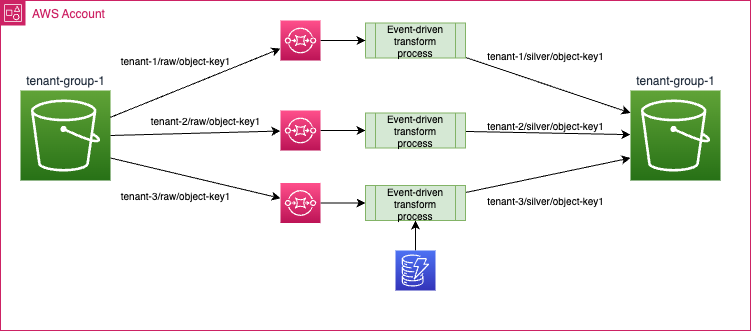

The diagram above was exported from draw.io. Its source (the exported page's mxGraphModel, read from the mxfile embedded in the PNG):
<mxGraphModel dx="545" dy="326" grid="1" gridSize="10" guides="1" tooltips="1" connect="1" arrows="1" fold="1" page="1" pageScale="1" pageWidth="850" pageHeight="1100" math="0" shadow="0">
  <root>
    <mxCell id="0" />
    <mxCell id="1" parent="0" />
    <mxCell id="3" value="AWS Account" style="points=[[0,0],[0.25,0],[0.5,0],[0.75,0],[1,0],[1,0.25],[1,0.5],[1,0.75],[1,1],[0.75,1],[0.5,1],[0.25,1],[0,1],[0,0.75],[0,0.5],[0,0.25]];outlineConnect=0;gradientColor=none;html=1;whiteSpace=wrap;fontSize=12;fontStyle=0;container=1;pointerEvents=0;collapsible=0;recursiveResize=0;shape=mxgraph.aws4.group;grIcon=mxgraph.aws4.group_account;strokeColor=#CD2264;fillColor=none;verticalAlign=top;align=left;spacingLeft=30;fontColor=#CD2264;dashed=0;" parent="1" vertex="1">
      <mxGeometry y="50" width="750" height="330" as="geometry" />
    </mxCell>
    <mxCell id="2" value="tenant-group-1" style="sketch=0;points=[[0,0,0],[0.25,0,0],[0.5,0,0],[0.75,0,0],[1,0,0],[0,1,0],[0.25,1,0],[0.5,1,0],[0.75,1,0],[1,1,0],[0,0.25,0],[0,0.5,0],[0,0.75,0],[1,0.25,0],[1,0.5,0],[1,0.75,0]];outlineConnect=0;fontColor=#232F3E;gradientColor=#60A337;gradientDirection=north;fillColor=#277116;strokeColor=#ffffff;dashed=0;verticalLabelPosition=top;verticalAlign=bottom;align=center;html=1;fontSize=12;fontStyle=0;aspect=fixed;shape=mxgraph.aws4.resourceIcon;resIcon=mxgraph.aws4.s3;labelPosition=center;" parent="3" vertex="1">
      <mxGeometry x="20" y="90" width="90" height="90" as="geometry" />
    </mxCell>
    <mxCell id="18" style="edgeStyle=none;html=1;fontSize=10;exitX=1;exitY=0.75;exitDx=0;exitDy=0;exitPerimeter=0;" parent="3" source="2" target="17" edge="1">
      <mxGeometry relative="1" as="geometry">
        <mxPoint x="90" y="161.81818181818176" as="sourcePoint" />
      </mxGeometry>
    </mxCell>
    <mxCell id="15" value="tenant-1/raw/object-key1" style="text;html=1;align=center;verticalAlign=middle;resizable=0;points=[];autosize=1;strokeColor=none;fillColor=none;fontSize=10;" parent="3" vertex="1">
      <mxGeometry x="110" y="45" width="130" height="30" as="geometry" />
    </mxCell>
    <mxCell id="25" style="edgeStyle=none;html=1;entryX=0;entryY=0.5;entryDx=0;entryDy=0;" parent="3" source="8" target="22" edge="1">
      <mxGeometry relative="1" as="geometry" />
    </mxCell>
    <mxCell id="8" value="" style="sketch=0;points=[[0,0,0],[0.25,0,0],[0.5,0,0],[0.75,0,0],[1,0,0],[0,1,0],[0.25,1,0],[0.5,1,0],[0.75,1,0],[1,1,0],[0,0.25,0],[0,0.5,0],[0,0.75,0],[1,0.25,0],[1,0.5,0],[1,0.75,0]];outlineConnect=0;fontColor=#232F3E;gradientColor=#FF4F8B;gradientDirection=north;fillColor=#BC1356;strokeColor=#ffffff;dashed=0;verticalLabelPosition=bottom;verticalAlign=top;align=center;html=1;fontSize=12;fontStyle=0;aspect=fixed;shape=mxgraph.aws4.resourceIcon;resIcon=mxgraph.aws4.sqs;" parent="3" vertex="1">
      <mxGeometry x="280" y="110" width="40" height="40" as="geometry" />
    </mxCell>
    <mxCell id="13" style="edgeStyle=none;html=1;exitX=1;exitY=0.5;exitDx=0;exitDy=0;exitPerimeter=0;" parent="3" source="2" target="8" edge="1">
      <mxGeometry relative="1" as="geometry">
        <mxPoint x="90" y="157.27272727272725" as="sourcePoint" />
      </mxGeometry>
    </mxCell>
    <mxCell id="24" style="edgeStyle=none;html=1;entryX=0;entryY=0.5;entryDx=0;entryDy=0;" parent="3" source="17" target="23" edge="1">
      <mxGeometry relative="1" as="geometry" />
    </mxCell>
    <mxCell id="17" value="" style="sketch=0;points=[[0,0,0],[0.25,0,0],[0.5,0,0],[0.75,0,0],[1,0,0],[0,1,0],[0.25,1,0],[0.5,1,0],[0.75,1,0],[1,1,0],[0,0.25,0],[0,0.5,0],[0,0.75,0],[1,0.25,0],[1,0.5,0],[1,0.75,0]];outlineConnect=0;fontColor=#232F3E;gradientColor=#FF4F8B;gradientDirection=north;fillColor=#BC1356;strokeColor=#ffffff;dashed=0;verticalLabelPosition=bottom;verticalAlign=top;align=center;html=1;fontSize=12;fontStyle=0;aspect=fixed;shape=mxgraph.aws4.resourceIcon;resIcon=mxgraph.aws4.sqs;" parent="3" vertex="1">
      <mxGeometry x="280" y="182.5" width="40" height="40" as="geometry" />
    </mxCell>
    <mxCell id="19" value="tenant-2/raw/object-key1" style="text;html=1;align=center;verticalAlign=middle;resizable=0;points=[];autosize=1;strokeColor=none;fillColor=none;fontSize=10;" parent="3" vertex="1">
      <mxGeometry x="140" y="105" width="130" height="30" as="geometry" />
    </mxCell>
    <mxCell id="20" value="tenant-3/raw/object-key1" style="text;html=1;align=center;verticalAlign=middle;resizable=0;points=[];autosize=1;strokeColor=none;fillColor=none;fontSize=10;" parent="3" vertex="1">
      <mxGeometry x="110" y="180" width="130" height="30" as="geometry" />
    </mxCell>
    <mxCell id="28" style="edgeStyle=none;html=1;entryX=0;entryY=0.25;entryDx=0;entryDy=0;entryPerimeter=0;" parent="3" source="21" target="27" edge="1">
      <mxGeometry relative="1" as="geometry" />
    </mxCell>
    <mxCell id="21" value="Event-driven transform process" style="shape=process;whiteSpace=wrap;html=1;backgroundOutline=1;fillColor=#d5e8d4;strokeColor=#82b366;fontSize=10;" parent="3" vertex="1">
      <mxGeometry x="365" y="22.5" width="100" height="35" as="geometry" />
    </mxCell>
    <mxCell id="29" style="edgeStyle=none;html=1;" parent="3" source="22" target="27" edge="1">
      <mxGeometry relative="1" as="geometry" />
    </mxCell>
    <mxCell id="22" value="Event-driven transform process" style="shape=process;whiteSpace=wrap;html=1;backgroundOutline=1;fillColor=#d5e8d4;strokeColor=#82b366;fontSize=10;" parent="3" vertex="1">
      <mxGeometry x="365" y="112.5" width="100" height="35" as="geometry" />
    </mxCell>
    <mxCell id="30" style="edgeStyle=none;html=1;entryX=0;entryY=0.75;entryDx=0;entryDy=0;entryPerimeter=0;" parent="3" source="23" target="27" edge="1">
      <mxGeometry relative="1" as="geometry" />
    </mxCell>
    <mxCell id="23" value="Event-driven transform process" style="shape=process;whiteSpace=wrap;html=1;backgroundOutline=1;fillColor=#d5e8d4;strokeColor=#82b366;fontSize=10;" parent="3" vertex="1">
      <mxGeometry x="365" y="185" width="100" height="35" as="geometry" />
    </mxCell>
    <mxCell id="27" value="tenant-group-1" style="sketch=0;points=[[0,0,0],[0.25,0,0],[0.5,0,0],[0.75,0,0],[1,0,0],[0,1,0],[0.25,1,0],[0.5,1,0],[0.75,1,0],[1,1,0],[0,0.25,0],[0,0.5,0],[0,0.75,0],[1,0.25,0],[1,0.5,0],[1,0.75,0]];outlineConnect=0;fontColor=#232F3E;gradientColor=#60A337;gradientDirection=north;fillColor=#277116;strokeColor=#ffffff;dashed=0;verticalLabelPosition=top;verticalAlign=bottom;align=center;html=1;fontSize=12;fontStyle=0;aspect=fixed;shape=mxgraph.aws4.resourceIcon;resIcon=mxgraph.aws4.s3;labelPosition=center;" parent="3" vertex="1">
      <mxGeometry x="630" y="90" width="90" height="90" as="geometry" />
    </mxCell>
    <mxCell id="31" value="tenant-2/silver/object-key1" style="text;html=1;align=center;verticalAlign=middle;resizable=0;points=[];autosize=1;strokeColor=none;fillColor=none;fontSize=10;" parent="3" vertex="1">
      <mxGeometry x="475" y="110" width="140" height="30" as="geometry" />
    </mxCell>
    <mxCell id="32" value="tenant-3/silver/object-key1" style="text;html=1;align=center;verticalAlign=middle;resizable=0;points=[];autosize=1;strokeColor=none;fillColor=none;fontSize=10;" parent="3" vertex="1">
      <mxGeometry x="475" y="185" width="140" height="30" as="geometry" />
    </mxCell>
    <mxCell id="33" value="tenant-1/silver/object-key1" style="text;html=1;align=center;verticalAlign=middle;resizable=0;points=[];autosize=1;strokeColor=none;fillColor=none;fontSize=10;" parent="3" vertex="1">
      <mxGeometry x="475" y="40" width="140" height="30" as="geometry" />
    </mxCell>
    <mxCell id="35" style="edgeStyle=none;html=1;" edge="1" parent="3" source="34" target="23">
      <mxGeometry relative="1" as="geometry" />
    </mxCell>
    <mxCell id="34" value="" style="sketch=0;points=[[0,0,0],[0.25,0,0],[0.5,0,0],[0.75,0,0],[1,0,0],[0,1,0],[0.25,1,0],[0.5,1,0],[0.75,1,0],[1,1,0],[0,0.25,0],[0,0.5,0],[0,0.75,0],[1,0.25,0],[1,0.5,0],[1,0.75,0]];outlineConnect=0;fontColor=#232F3E;gradientColor=#4D72F3;gradientDirection=north;fillColor=#3334B9;strokeColor=#ffffff;dashed=0;verticalLabelPosition=bottom;verticalAlign=top;align=center;html=1;fontSize=12;fontStyle=0;aspect=fixed;shape=mxgraph.aws4.resourceIcon;resIcon=mxgraph.aws4.dynamodb;" vertex="1" parent="3">
      <mxGeometry x="395" y="250" width="40" height="40" as="geometry" />
    </mxCell>
    <mxCell id="26" style="edgeStyle=none;html=1;entryX=0;entryY=0.5;entryDx=0;entryDy=0;" parent="1" source="7" target="21" edge="1">
      <mxGeometry relative="1" as="geometry" />
    </mxCell>
    <mxCell id="7" value="" style="sketch=0;points=[[0,0,0],[0.25,0,0],[0.5,0,0],[0.75,0,0],[1,0,0],[0,1,0],[0.25,1,0],[0.5,1,0],[0.75,1,0],[1,1,0],[0,0.25,0],[0,0.5,0],[0,0.75,0],[1,0.25,0],[1,0.5,0],[1,0.75,0]];outlineConnect=0;fontColor=#232F3E;gradientColor=#FF4F8B;gradientDirection=north;fillColor=#BC1356;strokeColor=#ffffff;dashed=0;verticalLabelPosition=bottom;verticalAlign=top;align=center;html=1;fontSize=12;fontStyle=0;aspect=fixed;shape=mxgraph.aws4.resourceIcon;resIcon=mxgraph.aws4.sqs;" parent="1" vertex="1">
      <mxGeometry x="280" y="70" width="40" height="40" as="geometry" />
    </mxCell>
    <mxCell id="14" style="edgeStyle=none;html=1;" parent="1" source="2" target="7" edge="1">
      <mxGeometry relative="1" as="geometry" />
    </mxCell>
  </root>
</mxGraphModel>